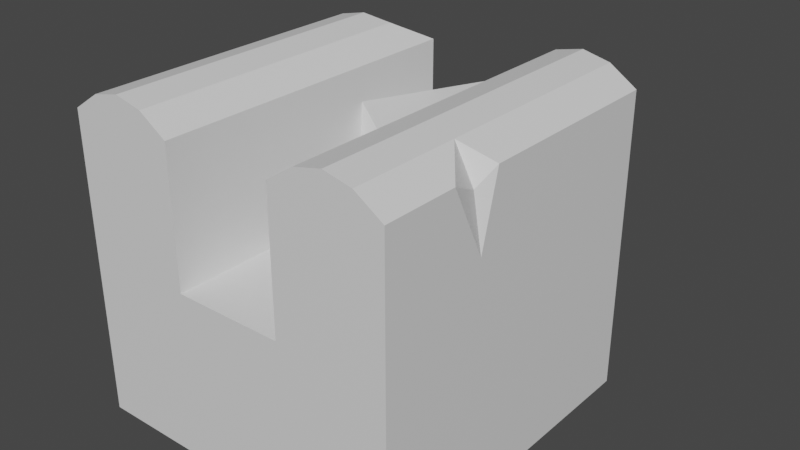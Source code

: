 # Source: channelOverflow.blend  (saved by Blender 3.4.6; exported with 4.5.12 LTS)
import bpy
from mathutils import Matrix  # noqa: F401  (used for matrix-valued properties, if any)

bpy.ops.wm.read_factory_settings(use_empty=True)
scene = bpy.context.scene
scene.name = 'Scene'

# ---- collections
col_collection = bpy.data.collections.new('Collection'); scene.collection.children.link(col_collection)

# ---- materials (node trees are filled in below, after node groups)
mat_material = bpy.data.materials.new('Material')
mat_material.alpha_threshold = 0.0
mat_material.use_transparent_shadow = False
mat_material.roughness = 0.5
mat_material.line_color = (0.0, 0.0, 0.0, 1.0)

# ---- material node trees
mat_material.use_nodes = True; mat_material.node_tree.nodes.clear()
_N = mat_material.node_tree.nodes; _L = mat_material.node_tree.links
n0 = _N.new('ShaderNodeOutputMaterial'); n0.name = 'Material Output'; n0.location = (300, 300)
n1 = _N.new('ShaderNodeBsdfPrincipled'); n1.name = 'Principled BSDF'; n1.location = (10, 300)
n1.distribution = 'GGX'
n1.subsurface_method = 'RANDOM_WALK_SKIN'
n1.inputs[3].default_value = 1.45
n1.inputs[27].default_value = (0.0, 0.0, 0.0, 1.0)
n1.inputs[28].default_value = 1.0
_L.new(n1.outputs[0], n0.inputs[0])
n0.is_active_output = True

# ---- world
world_world = bpy.data.worlds.new('World'); scene.world = world_world
world_world.use_nodes = True; world_world.node_tree.nodes.clear()
_N = world_world.node_tree.nodes; _L = world_world.node_tree.links
n0 = _N.new('ShaderNodeOutputWorld'); n0.name = 'World Output'; n0.location = (300, 300)
n1 = _N.new('ShaderNodeBackground'); n1.name = 'Background'; n1.location = (10, 300)
n1.inputs[0].default_value = (0.05088, 0.05088, 0.05088, 1.0)
_L.new(n1.outputs[0], n0.inputs[0])
n0.is_active_output = True
world_world.color = (0.05088, 0.05088, 0.05088)
world_world.use_sun_shadow = False
world_world.sun_shadow_jitter_overblur = 0.0

# ---- meshes
me_cube = bpy.data.meshes.new('Cube')
me_cube.from_pydata([(1.0, 1.0, 0.5), (1.0, 1.0, -0.5), (1.0, -1.0, 0.5), (1.0, -1.0, -0.5), (-1.0, 1.0, 0.5), (-1.0, 1.0, -0.5), (-1.0, -1.0, 0.5), (-1.0, -1.0, -0.5), (0.3333, 1.0, -0.5), (-0.3333, 1.0, -0.5), (0.3333, -1.0, 0.5), (-0.3333, -1.0, 0.5), (-0.3333, -1.0, -0.5), (0.3333, -1.0, -0.5), (-0.3333, 1.0, 0.5), (0.3333, 1.0, 0.5), (-1.0, 0.3333, -0.5), (-1.0, -0.3333, -0.5), (1.0, 0.3333, 0.5), (1.0, -0.3333, 0.5), (-1.0, -0.3333, 0.5), (-1.0, 0.3333, 0.5), (1.0, -0.3333, -0.5), (1.0, 0.3333, -0.5), (-0.3333, 0.3333, -0.5), (-0.3333, -0.3333, -0.5), (0.3333, 0.3333, -0.5), (0.3333, -0.3333, -0.5), (0.3333, 0.3333, 0.5), (0.3333, -0.3333, 0.5), (-0.3333, 0.3333, 0.5), (-0.3333, -0.3333, 0.5), (-0.3333, 1.026, 0.9989), (0.3333, 1.026, 0.9989), (0.3333, 0.3688, 1.113), (-0.3333, 0.3688, 1.113), (-0.3333, -1.0, 1.318), (-1.0, -1.0, 1.318), (0.9466, -0.3333, 1.215), (1.0, -1.0, 1.318), (-1.0, 0.3333, 1.318), (-1.0, 0.86, 1.318), (0.3333, 1.0, 1.318), (1.0, 1.0, 1.318), (0.3333, -1.0, 1.318), (-0.3333, 1.0, 1.318), (0.3333, -0.3333, 1.318), (-0.3333, -0.3333, 1.318), (1.0, 0.3333, 1.318), (-1.0, -0.3333, 1.318), (0.3333, 0.3333, 1.318), (-0.3333, 0.3333, 1.318), (0.5, -1.0, -0.5), (0.6667, -1.0, -0.5), (0.8333, -1.0, -0.5), (0.5, 1.0, 0.5), (0.6667, 1.0, 0.5), (0.8333, 1.0, 0.5), (0.8333, 1.0, -0.5), (0.6667, 1.0, -0.5), (0.5, 1.0, -0.5), (0.8333, -1.0, 0.5), (0.6667, -1.0, 0.5), (0.5, -1.0, 0.5), (0.8333, 0.3333, -0.5), (0.6667, 0.3333, -0.5), (0.5, 0.3333, -0.5), (0.8333, -0.3333, -0.5), (0.6667, -0.3333, -0.5), (0.5, -0.3333, -0.5), (0.5, 1.0, 1.428), (0.6667, 1.0, 1.466), (0.8333, 1.0, 1.428), (0.8333, -1.0, 1.428), (0.6667, -1.0, 1.466), (0.5, -1.0, 1.428), (0.5, 0.3333, 1.428), (0.6667, 0.3333, 1.466), (0.8333, 0.3333, 1.428), (0.5, -0.3333, 1.428), (0.6667, -0.3333, 1.466), (0.8333, -0.3333, 1.428), (-0.5, 1.0, -0.5), (-0.6667, 1.0, -0.5), (-0.8333, 1.0, -0.5), (-0.5, -1.0, 0.5), (-0.6667, -1.0, 0.5), (-0.8333, -1.0, 0.5), (-0.8333, -1.0, -0.5), (-0.6667, -1.0, -0.5), (-0.5, -1.0, -0.5), (-0.8333, 1.0, 0.5), (-0.6667, 1.0, 0.5), (-0.5, 1.0, 0.5), (-0.5, 0.3333, -0.5), (-0.6667, 0.3333, -0.5), (-0.8333, 0.3333, -0.5), (-0.5, -0.3333, -0.5), (-0.6667, -0.3333, -0.5), (-0.8333, -0.3333, -0.5), (-0.5, -1.0, 1.428), (-0.6667, -1.0, 1.466), (-0.8333, -1.0, 1.428), (-0.8333, 0.7682, 1.428), (-0.6667, 0.7658, 1.466), (-0.5, 0.8063, 1.428), (-0.8333, 0.3333, 1.428), (-0.6667, 0.3333, 1.466), (-0.5, 0.3333, 1.428), (-0.8333, -0.3333, 1.428), (-0.6667, -0.3333, 1.466), (-0.5, -0.3333, 1.428), (0.1667, 1.0, -0.5), (0.0, 1.0, -0.5), (-0.1667, 1.0, -0.5), (0.1667, -1.0, 0.5), (0.0, -1.0, 0.5), (-0.1667, -1.0, 0.5), (-0.1667, -1.0, -0.5), (0.0, -1.0, -0.5), (0.1667, -1.0, -0.5), (-0.1667, 1.0, 0.5), (0.0, 1.0, 0.5), (0.1667, 1.0, 0.5), (-0.1667, 0.3333, 0.5), (0.0, 0.3333, 0.5), (0.1667, 0.3333, 0.5), (-0.1667, -0.3333, 0.5), (0.0, -0.3333, 0.5), (0.1667, -0.3333, 0.5), (0.1667, 0.3333, -0.5), (0.0, 0.3333, -0.5), (-0.1667, 0.3333, -0.5), (0.1667, -0.3333, -0.5), (0.0, -0.3333, -0.5), (-0.1667, -0.3333, -0.5), (-0.1667, 1.007, 0.8201), (0.0, 1.001, 0.7492), (0.1667, 1.007, 0.8201), (-0.1667, 0.35, 0.934), (0.0, 0.3442, 0.8631), (0.1667, 0.35, 0.934), (0.3333, 1.0, 0.7661), (0.3333, 0.3333, 0.6232), (-0.3333, 1.0, 0.7418), (-0.3333, 0.3333, 0.6232), (-0.1667, 0.3333, 0.5682), (0.0, 0.3333, 0.5511), (0.1667, 0.3333, 0.5682), (0.1667, 1.0, 0.6012), (0.0, 1.0, 0.5511), (-0.1667, 1.0, 0.6012), (-0.3333, 1.59, 0.901), (0.3333, 1.59, 0.901), (-0.1667, 1.571, 0.7223), (0.0, 1.565, 0.6514), (0.1667, 1.571, 0.7223), (0.3333, 1.538, 0.6912), (-0.3333, 1.538, 0.6668), (0.1667, 1.528, 0.527), (0.0, 1.525, 0.4772), (-0.1667, 1.528, 0.527), (1.0, -0.2218, 1.318), (1.0, -0.3333, 0.8915), (1.0, -0.5406, 1.318), (-0.5, 1.0, 1.138), (-0.8333, 1.0, 1.15), (-0.6667, 1.0, 1.139)], [], [(19, 18, 48, 162, 163), (88, 87, 6, 7), (16, 21, 4, 5), (67, 22, 3, 54), (22, 19, 2, 3), (58, 57, 0, 1), (82, 93, 14, 9), (112, 123, 15, 8), (97, 25, 12, 90), (133, 27, 13, 120), (52, 63, 10, 13), (118, 117, 11, 12), (18, 0, 43, 48), (127, 31, 11, 117), (143, 142, 33, 34), (124, 30, 31, 127), (2, 19, 163, 164, 39), (61, 2, 39, 73), (112, 8, 26, 130), (130, 26, 27, 133), (82, 9, 24, 94), (94, 24, 25, 97), (1, 0, 18, 23), (23, 18, 19, 22), (58, 1, 23, 64), (64, 23, 22, 67), (7, 6, 20, 17), (17, 20, 21, 16), (85, 11, 36, 100), (31, 30, 51, 47), (136, 32, 35, 139), (144, 32, 152, 158), (148, 143, 34, 141), (144, 145, 35, 32), (109, 49, 37, 102), (79, 46, 44, 75), (70, 42, 50, 76), (76, 50, 46, 79), (103, 41, 40, 106), (106, 40, 49, 109), (4, 21, 40, 41), (20, 6, 37, 49), (55, 15, 42, 70), (15, 28, 50, 42), (91, 4, 41, 166), (21, 20, 49, 40), (29, 10, 44, 46), (28, 29, 46, 50), (11, 31, 47, 36), (30, 14, 45, 51), (0, 57, 72, 43), (57, 56, 71, 72), (56, 55, 70, 71), (48, 78, 81, 162), (78, 77, 80, 81), (77, 76, 79, 80), (43, 72, 78, 48), (72, 71, 77, 78), (71, 70, 76, 77), (38, 81, 164), (81, 80, 74, 73), (80, 79, 75, 74), (26, 66, 69, 27), (66, 65, 68, 69), (65, 64, 67, 68), (8, 60, 66, 26), (60, 59, 65, 66), (59, 58, 64, 65), (10, 63, 75, 44), (63, 62, 74, 75), (62, 61, 73, 74), (3, 2, 61, 54), (54, 61, 62, 53), (53, 62, 63, 52), (8, 15, 55, 60), (60, 55, 56, 59), (59, 56, 57, 58), (27, 69, 52, 13), (69, 68, 53, 52), (68, 67, 54, 53), (14, 93, 165, 45), (93, 92, 167, 165), (92, 91, 166, 167), (51, 108, 111, 47), (108, 107, 110, 111), (107, 106, 109, 110), (45, 105, 108, 51), (105, 104, 107, 108), (104, 103, 106, 107), (47, 111, 100, 36), (111, 110, 101, 100), (110, 109, 102, 101), (6, 87, 102, 37), (87, 86, 101, 102), (86, 85, 100, 101), (16, 96, 99, 17), (96, 95, 98, 99), (95, 94, 97, 98), (5, 84, 96, 16), (84, 83, 95, 96), (83, 82, 94, 95), (17, 99, 88, 7), (99, 98, 89, 88), (98, 97, 90, 89), (5, 4, 91, 84), (84, 91, 92, 83), (83, 92, 93, 82), (12, 11, 85, 90), (90, 85, 86, 89), (89, 86, 87, 88), (145, 146, 139, 35), (146, 147, 140, 139), (147, 148, 141, 140), (137, 138, 156, 155), (150, 151, 161, 160), (136, 137, 155, 154), (33, 138, 141, 34), (138, 137, 140, 141), (137, 136, 139, 140), (24, 132, 135, 25), (132, 131, 134, 135), (131, 130, 133, 134), (9, 114, 132, 24), (114, 113, 131, 132), (113, 112, 130, 131), (28, 126, 129, 29), (126, 125, 128, 129), (125, 124, 127, 128), (29, 129, 115, 10), (129, 128, 116, 115), (128, 127, 117, 116), (13, 10, 115, 120), (120, 115, 116, 119), (119, 116, 117, 118), (25, 135, 118, 12), (135, 134, 119, 118), (134, 133, 120, 119), (9, 14, 121, 114), (114, 121, 122, 113), (113, 122, 123, 112), (122, 121, 151, 150), (123, 122, 150, 149), (15, 123, 149, 142), (125, 126, 148, 147), (124, 125, 147, 146), (30, 124, 146, 145), (14, 30, 145, 144), (126, 28, 143, 148), (121, 14, 144, 151), (28, 15, 142, 143), (161, 158, 152, 154), (157, 159, 156, 153), (159, 160, 155, 156), (160, 161, 154, 155), (149, 150, 160, 159), (151, 144, 158, 161), (138, 33, 153, 156), (32, 136, 154, 152), (33, 142, 157, 153), (142, 149, 159, 157), (163, 162, 38), (164, 81, 73, 39), (162, 81, 38), (164, 163, 38), (165, 167, 104, 105), (166, 41, 103), (167, 166, 103, 104), (45, 165, 105)])
_uv = me_cube.uv_layers.new(name='UVMap')
_uv.uv.foreach_set('vector', [0.625, 0.6667, 0.625, 0.5833, 0.625, 0.5833, 0.625, 0.6392, 0.625, 0.6667, 0.375, 0.9792, 0.625, 0.9792, 0.625, 1.0, 0.375, 1.0, 0.375, 0.1667, 0.625, 0.1667, 0.625, 0.25, 0.375, 0.25, 0.3542, 0.6667, 0.375, 0.6667, 0.375, 0.75, 0.3542, 0.75, 0.375, 0.6667, 0.625, 0.6667, 0.625, 0.75, 0.375, 0.75, 0.375, 0.4792, 0.625, 0.4792, 0.625, 0.5, 0.375, 0.5, 0.375, 0.3125, 0.625, 0.3125, 0.625, 0.3333, 0.375, 0.3333, 0.375, 0.3958, 0.625, 0.3958, 0.625, 0.4167, 0.375, 0.4167, 0.1875, 0.6667, 0.2083, 0.6667, 0.2083, 0.75, 0.1875, 0.75, 0.2708, 0.6667, 0.2917, 0.6667, 0.2917, 0.75, 0.2708, 0.75, 0.375, 0.8125, 0.625, 0.8125, 0.625, 0.8333, 0.375, 0.8333, 0.375, 0.8958, 0.625, 0.8958, 0.625, 0.9167, 0.375, 0.9167, 0.625, 0.5833, 0.625, 0.5, 0.625, 0.5, 0.625, 0.5833, 0.7708, 0.6667, 0.7917, 0.6667, 0.7917, 0.75, 0.7708, 0.75, 0.7083, 0.5833, 0.7083, 0.5, 0.7083, 0.5, 0.7083, 0.5833, 0.7708, 0.5833, 0.7917, 0.5833, 0.7917, 0.6667, 0.7708, 0.6667, 0.625, 0.75, 0.625, 0.6667, 0.625, 0.6667, 0.625, 0.6926, 0.625, 0.75, 0.625, 0.7708, 0.625, 0.75, 0.625, 0.75, 0.625, 0.7708, 0.2708, 0.5, 0.2917, 0.5, 0.2917, 0.5833, 0.2708, 0.5833, 0.2708, 0.5833, 0.2917, 0.5833, 0.2917, 0.6667, 0.2708, 0.6667, 0.1875, 0.5, 0.2083, 0.5, 0.2083, 0.5833, 0.1875, 0.5833, 0.1875, 0.5833, 0.2083, 0.5833, 0.2083, 0.6667, 0.1875, 0.6667, 0.375, 0.5, 0.625, 0.5, 0.625, 0.5833, 0.375, 0.5833, 0.375, 0.5833, 0.625, 0.5833, 0.625, 0.6667, 0.375, 0.6667, 0.3542, 0.5, 0.375, 0.5, 0.375, 0.5833, 0.3542, 0.5833, 0.3542, 0.5833, 0.375, 0.5833, 0.375, 0.6667, 0.3542, 0.6667, 0.375, 0.0, 0.625, 0.0, 0.625, 0.08333, 0.375, 0.08333, 0.375, 0.08333, 0.625, 0.08333, 0.625, 0.1667, 0.375, 0.1667, 0.625, 0.9375, 0.625, 0.9167, 0.625, 0.9167, 0.625, 0.9375, 0.7917, 0.6667, 0.7917, 0.5833, 0.7917, 0.5833, 0.7917, 0.6667, 0.7708, 0.5, 0.7917, 0.5, 0.7917, 0.5833, 0.7708, 0.5833, 0.7917, 0.5, 0.7917, 0.5, 0.7917, 0.5, 0.7917, 0.5, 0.7292, 0.5833, 0.7083, 0.5833, 0.7083, 0.5833, 0.7292, 0.5833, 0.7917, 0.5, 0.7917, 0.5833, 0.7917, 0.5833, 0.7917, 0.5, 0.8542, 0.6667, 0.875, 0.6667, 0.875, 0.75, 0.8542, 0.75, 0.6875, 0.6667, 0.7083, 0.6667, 0.7083, 0.75, 0.6875, 0.75, 0.6875, 0.5, 0.7083, 0.5, 0.7083, 0.5833, 0.6875, 0.5833, 0.6875, 0.5833, 0.7083, 0.5833, 0.7083, 0.6667, 0.6875, 0.6667, 0.8542, 0.529, 0.875, 0.5175, 0.875, 0.5833, 0.8542, 0.5833, 0.8542, 0.5833, 0.875, 0.5833, 0.875, 0.6667, 0.8542, 0.6667, 0.625, 0.25, 0.625, 0.1667, 0.625, 0.1667, 0.625, 0.2325, 0.625, 0.08333, 0.625, 0.0, 0.625, 0.0, 0.625, 0.08333, 0.625, 0.4375, 0.625, 0.4167, 0.625, 0.4167, 0.625, 0.4375, 0.7083, 0.5, 0.7083, 0.5833, 0.7083, 0.5833, 0.7083, 0.5, 0.625, 0.2708, 0.625, 0.25, 0.625, 0.2325, 0.625, 0.2708, 0.625, 0.1667, 0.625, 0.08333, 0.625, 0.08333, 0.625, 0.1667, 0.7083, 0.6667, 0.7083, 0.75, 0.7083, 0.75, 0.7083, 0.6667, 0.7083, 0.5833, 0.7083, 0.6667, 0.7083, 0.6667, 0.7083, 0.5833, 0.7917, 0.75, 0.7917, 0.6667, 0.7917, 0.6667, 0.7917, 0.75, 0.7917, 0.5833, 0.7917, 0.5, 0.7917, 0.5, 0.7917, 0.5833, 0.625, 0.5, 0.625, 0.4792, 0.625, 0.4792, 0.625, 0.5, 0.625, 0.4792, 0.625, 0.4583, 0.625, 0.4583, 0.625, 0.4792, 0.625, 0.4583, 0.625, 0.4375, 0.625, 0.4375, 0.625, 0.4583, 0.625, 0.5833, 0.6458, 0.5833, 0.6458, 0.6667, 0.625, 0.6392, 0.6458, 0.5833, 0.6667, 0.5833, 0.6667, 0.6667, 0.6458, 0.6667, 0.6667, 0.5833, 0.6875, 0.5833, 0.6875, 0.6667, 0.6667, 0.6667, 0.625, 0.5, 0.6458, 0.5, 0.6458, 0.5833, 0.625, 0.5833, 0.6458, 0.5, 0.6667, 0.5, 0.6667, 0.5833, 0.6458, 0.5833, 0.6667, 0.5, 0.6875, 0.5, 0.6875, 0.5833, 0.6667, 0.5833, 0.625, 0.6667, 0.6458, 0.6667, 0.625, 0.6926, 0.6458, 0.6667, 0.6667, 0.6667, 0.6667, 0.75, 0.6458, 0.75, 0.6667, 0.6667, 0.6875, 0.6667, 0.6875, 0.75, 0.6667, 0.75, 0.2917, 0.5833, 0.3125, 0.5833, 0.3125, 0.6667, 0.2917, 0.6667, 0.3125, 0.5833, 0.3333, 0.5833, 0.3333, 0.6667, 0.3125, 0.6667, 0.3333, 0.5833, 0.3542, 0.5833, 0.3542, 0.6667, 0.3333, 0.6667, 0.2917, 0.5, 0.3125, 0.5, 0.3125, 0.5833, 0.2917, 0.5833, 0.3125, 0.5, 0.3333, 0.5, 0.3333, 0.5833, 0.3125, 0.5833, 0.3333, 0.5, 0.3542, 0.5, 0.3542, 0.5833, 0.3333, 0.5833, 0.625, 0.8333, 0.625, 0.8125, 0.625, 0.8125, 0.625, 0.8333, 0.625, 0.8125, 0.625, 0.7917, 0.625, 0.7917, 0.625, 0.8125, 0.625, 0.7917, 0.625, 0.7708, 0.625, 0.7708, 0.625, 0.7917, 0.375, 0.75, 0.625, 0.75, 0.625, 0.7708, 0.375, 0.7708, 0.375, 0.7708, 0.625, 0.7708, 0.625, 0.7917, 0.375, 0.7917, 0.375, 0.7917, 0.625, 0.7917, 0.625, 0.8125, 0.375, 0.8125, 0.375, 0.4167, 0.625, 0.4167, 0.625, 0.4375, 0.375, 0.4375, 0.375, 0.4375, 0.625, 0.4375, 0.625, 0.4583, 0.375, 0.4583, 0.375, 0.4583, 0.625, 0.4583, 0.625, 0.4792, 0.375, 0.4792, 0.2917, 0.6667, 0.3125, 0.6667, 0.3125, 0.75, 0.2917, 0.75, 0.3125, 0.6667, 0.3333, 0.6667, 0.3333, 0.75, 0.3125, 0.75, 0.3333, 0.6667, 0.3542, 0.6667, 0.3542, 0.75, 0.3333, 0.75, 0.625, 0.3333, 0.625, 0.3125, 0.625, 0.3125, 0.625, 0.3333, 0.625, 0.3125, 0.625, 0.2917, 0.625, 0.2917, 0.625, 0.3125, 0.625, 0.2917, 0.625, 0.2708, 0.625, 0.2708, 0.625, 0.2917, 0.7917, 0.5833, 0.8125, 0.5833, 0.8125, 0.6667, 0.7917, 0.6667, 0.8125, 0.5833, 0.8333, 0.5833, 0.8333, 0.6667, 0.8125, 0.6667, 0.8333, 0.5833, 0.8542, 0.5833, 0.8542, 0.6667, 0.8333, 0.6667, 0.7917, 0.5, 0.8125, 0.5242, 0.8125, 0.5833, 0.7917, 0.5833, 0.8125, 0.5242, 0.8333, 0.5293, 0.8333, 0.5833, 0.8125, 0.5833, 0.8333, 0.5293, 0.8542, 0.529, 0.8542, 0.5833, 0.8333, 0.5833, 0.7917, 0.6667, 0.8125, 0.6667, 0.8125, 0.75, 0.7917, 0.75, 0.8125, 0.6667, 0.8333, 0.6667, 0.8333, 0.75, 0.8125, 0.75, 0.8333, 0.6667, 0.8542, 0.6667, 0.8542, 0.75, 0.8333, 0.75, 0.625, 1.0, 0.625, 0.9792, 0.625, 0.9792, 0.625, 1.0, 0.625, 0.9792, 0.625, 0.9583, 0.625, 0.9583, 0.625, 0.9792, 0.625, 0.9583, 0.625, 0.9375, 0.625, 0.9375, 0.625, 0.9583, 0.125, 0.5833, 0.1458, 0.5833, 0.1458, 0.6667, 0.125, 0.6667, 0.1458, 0.5833, 0.1667, 0.5833, 0.1667, 0.6667, 0.1458, 0.6667, 0.1667, 0.5833, 0.1875, 0.5833, 0.1875, 0.6667, 0.1667, 0.6667, 0.125, 0.5, 0.1458, 0.5, 0.1458, 0.5833, 0.125, 0.5833, 0.1458, 0.5, 0.1667, 0.5, 0.1667, 0.5833, 0.1458, 0.5833, 0.1667, 0.5, 0.1875, 0.5, 0.1875, 0.5833, 0.1667, 0.5833, 0.125, 0.6667, 0.1458, 0.6667, 0.1458, 0.75, 0.125, 0.75, 0.1458, 0.6667, 0.1667, 0.6667, 0.1667, 0.75, 0.1458, 0.75, 0.1667, 0.6667, 0.1875, 0.6667, 0.1875, 0.75, 0.1667, 0.75, 0.375, 0.25, 0.625, 0.25, 0.625, 0.2708, 0.375, 0.2708, 0.375, 0.2708, 0.625, 0.2708, 0.625, 0.2917, 0.375, 0.2917, 0.375, 0.2917, 0.625, 0.2917, 0.625, 0.3125, 0.375, 0.3125, 0.375, 0.9167, 0.625, 0.9167, 0.625, 0.9375, 0.375, 0.9375, 0.375, 0.9375, 0.625, 0.9375, 0.625, 0.9583, 0.375, 0.9583, 0.375, 0.9583, 0.625, 0.9583, 0.625, 0.9792, 0.375, 0.9792, 0.7917, 0.5833, 0.7708, 0.5833, 0.7708, 0.5833, 0.7917, 0.5833, 0.7708, 0.5833, 0.75, 0.5833, 0.75, 0.5833, 0.7708, 0.5833, 0.75, 0.5833, 0.7292, 0.5833, 0.7292, 0.5833, 0.75, 0.5833, 0.75, 0.5, 0.7292, 0.5, 0.7292, 0.5, 0.75, 0.5, 0.625, 0.375, 0.625, 0.3542, 0.625, 0.3542, 0.625, 0.375, 0.7708, 0.5, 0.75, 0.5, 0.75, 0.5, 0.7708, 0.5, 0.7083, 0.5, 0.7292, 0.5, 0.7292, 0.5833, 0.7083, 0.5833, 0.7292, 0.5, 0.75, 0.5, 0.75, 0.5833, 0.7292, 0.5833, 0.75, 0.5, 0.7708, 0.5, 0.7708, 0.5833, 0.75, 0.5833, 0.2083, 0.5833, 0.2292, 0.5833, 0.2292, 0.6667, 0.2083, 0.6667, 0.2292, 0.5833, 0.25, 0.5833, 0.25, 0.6667, 0.2292, 0.6667, 0.25, 0.5833, 0.2708, 0.5833, 0.2708, 0.6667, 0.25, 0.6667, 0.2083, 0.5, 0.2292, 0.5, 0.2292, 0.5833, 0.2083, 0.5833, 0.2292, 0.5, 0.25, 0.5, 0.25, 0.5833, 0.2292, 0.5833, 0.25, 0.5, 0.2708, 0.5, 0.2708, 0.5833, 0.25, 0.5833, 0.7083, 0.5833, 0.7292, 0.5833, 0.7292, 0.6667, 0.7083, 0.6667, 0.7292, 0.5833, 0.75, 0.5833, 0.75, 0.6667, 0.7292, 0.6667, 0.75, 0.5833, 0.7708, 0.5833, 0.7708, 0.6667, 0.75, 0.6667, 0.7083, 0.6667, 0.7292, 0.6667, 0.7292, 0.75, 0.7083, 0.75, 0.7292, 0.6667, 0.75, 0.6667, 0.75, 0.75, 0.7292, 0.75, 0.75, 0.6667, 0.7708, 0.6667, 0.7708, 0.75, 0.75, 0.75, 0.375, 0.8333, 0.625, 0.8333, 0.625, 0.8542, 0.375, 0.8542, 0.375, 0.8542, 0.625, 0.8542, 0.625, 0.875, 0.375, 0.875, 0.375, 0.875, 0.625, 0.875, 0.625, 0.8958, 0.375, 0.8958, 0.2083, 0.6667, 0.2292, 0.6667, 0.2292, 0.75, 0.2083, 0.75, 0.2292, 0.6667, 0.25, 0.6667, 0.25, 0.75, 0.2292, 0.75, 0.25, 0.6667, 0.2708, 0.6667, 0.2708, 0.75, 0.25, 0.75, 0.375, 0.3333, 0.625, 0.3333, 0.625, 0.3542, 0.375, 0.3542, 0.375, 0.3542, 0.625, 0.3542, 0.625, 0.375, 0.375, 0.375, 0.375, 0.375, 0.625, 0.375, 0.625, 0.3958, 0.375, 0.3958, 0.625, 0.375, 0.625, 0.3542, 0.625, 0.3542, 0.625, 0.375, 0.625, 0.3958, 0.625, 0.375, 0.625, 0.375, 0.625, 0.3958, 0.625, 0.4167, 0.625, 0.3958, 0.625, 0.3958, 0.625, 0.4167, 0.75, 0.5833, 0.7292, 0.5833, 0.7292, 0.5833, 0.75, 0.5833, 0.7708, 0.5833, 0.75, 0.5833, 0.75, 0.5833, 0.7708, 0.5833, 0.7917, 0.5833, 0.7708, 0.5833, 0.7708, 0.5833, 0.7917, 0.5833, 0.7917, 0.5, 0.7917, 0.5833, 0.7917, 0.5833, 0.7917, 0.5, 0.7292, 0.5833, 0.7083, 0.5833, 0.7083, 0.5833, 0.7292, 0.5833, 0.625, 0.3542, 0.625, 0.3333, 0.625, 0.3333, 0.625, 0.3542, 0.7083, 0.5833, 0.7083, 0.5, 0.7083, 0.5, 0.7083, 0.5833, 0.625, 0.3542, 0.625, 0.3333, 0.625, 0.3333, 0.625, 0.3542, 0.625, 0.4167, 0.625, 0.3958, 0.625, 0.3958, 0.625, 0.4167, 0.625, 0.3958, 0.625, 0.375, 0.625, 0.375, 0.625, 0.3958, 0.625, 0.375, 0.625, 0.3542, 0.625, 0.3542, 0.625, 0.375, 0.625, 0.3958, 0.625, 0.375, 0.625, 0.375, 0.625, 0.3958, 0.625, 0.3542, 0.625, 0.3333, 0.625, 0.3333, 0.625, 0.3542, 0.7292, 0.5, 0.7083, 0.5, 0.7083, 0.5, 0.7292, 0.5, 0.7917, 0.5, 0.7708, 0.5, 0.7708, 0.5, 0.7917, 0.5, 0.7083, 0.5, 0.7083, 0.5, 0.7083, 0.5, 0.7083, 0.5, 0.625, 0.4167, 0.625, 0.3958, 0.625, 0.3958, 0.625, 0.4167, 0.625, 0.6667, 0.625, 0.6392, 0.625, 0.6667, 0.625, 0.6926, 0.6458, 0.6667, 0.6458, 0.75, 0.625, 0.75, 0.625, 0.6392, 0.6458, 0.6667, 0.625, 0.6667, 0.625, 0.6926, 0.625, 0.6667, 0.625, 0.6667, 0.625, 0.3125, 0.625, 0.2917, 0.625, 0.2917, 0.625, 0.3125, 0.625, 0.2708, 0.625, 0.2325, 0.625, 0.2715, 0.625, 0.2917, 0.625, 0.2708, 0.625, 0.2715, 0.625, 0.2917, 0.625, 0.3333, 0.625, 0.3125, 0.625, 0.3125])
me_cube.materials.append(mat_material)
me_cube.use_mirror_vertex_groups = False
me_cube.update()

# ---- objects
ob_cube = bpy.data.objects.new('Cube', me_cube)

# ---- transforms, parenting, visibility, modifiers, constraints
ob_cube.location = (0.0, 0.0, 0.0)
ob_cube.lock_rotations_4d = False
ob_cube.empty_display_type = 'ARROWS'
ob_cube.lineart.crease_threshold = 0.0

# ---- collection membership
col_collection.objects.link(ob_cube)

# ---- scene / render settings (as saved in the file)
scene.frame_start = 1; scene.frame_end = 250; scene.frame_set(1)
scene.render.engine = 'BLENDER_EEVEE_NEXT'
scene.cycles.sampling_pattern = 'TABULATED_SOBOL'
scene.cycles.use_light_tree = False
scene.view_settings.view_transform = 'Filmic'
bpy.context.view_layer.update()

# ---- added for rendering (the .blend has no active camera and no usable light): camera, sun
cam_auto = bpy.data.cameras.new('AutoCamera')
cam_auto.lens = 50.0
cam_auto.sensor_width = 36.0
cam_auto.clip_end = 1000.0
ob_auto_camera = bpy.data.objects.new('AutoCamera', cam_auto)
scene.collection.objects.link(ob_auto_camera)
ob_auto_camera.location = (3.53188, -3.94331, 3.30841)
ob_auto_camera.rotation_euler = (1.09748, -7.21219e-08, 0.694738)
scene.camera = ob_auto_camera
light_auto_sun = bpy.data.lights.new('AutoSun', 'SUN')
light_auto_sun.energy = 3.0
light_auto_sun.angle = 0.0523599
ob_auto_sun = bpy.data.objects.new('AutoSun', light_auto_sun)
scene.collection.objects.link(ob_auto_sun)
ob_auto_sun.rotation_euler = (0.872665, 0.174533, 0.523599)
bpy.context.view_layer.update()
